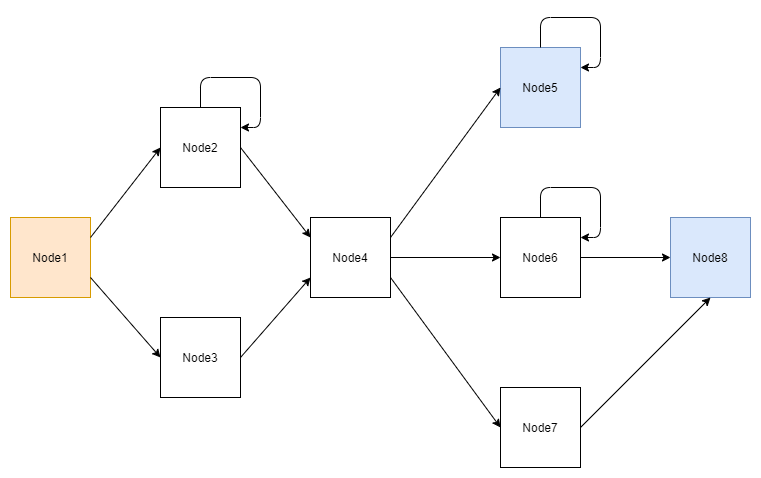

The diagram above was exported from draw.io. Its source (the exported page's mxGraphModel, read from the mxfile embedded in the PNG):
<mxGraphModel dx="1122" dy="714" grid="1" gridSize="10" guides="1" tooltips="1" connect="1" arrows="1" fold="1" page="1" pageScale="1" pageWidth="827" pageHeight="1169" math="0" shadow="0">
  <root>
    <mxCell id="0" />
    <mxCell id="1" parent="0" />
    <mxCell id="vaR_CC4qNHmIuvfTvlkF-1" value="Node1" style="whiteSpace=wrap;html=1;aspect=fixed;fillColor=#ffe6cc;strokeColor=#d79b00;" vertex="1" parent="1">
      <mxGeometry x="50" y="250" width="80" height="80" as="geometry" />
    </mxCell>
    <mxCell id="vaR_CC4qNHmIuvfTvlkF-2" value="Node2" style="whiteSpace=wrap;html=1;aspect=fixed;" vertex="1" parent="1">
      <mxGeometry x="200" y="140" width="80" height="80" as="geometry" />
    </mxCell>
    <mxCell id="vaR_CC4qNHmIuvfTvlkF-3" value="Node3" style="whiteSpace=wrap;html=1;aspect=fixed;" vertex="1" parent="1">
      <mxGeometry x="200" y="350" width="80" height="80" as="geometry" />
    </mxCell>
    <mxCell id="vaR_CC4qNHmIuvfTvlkF-4" value="Node4" style="whiteSpace=wrap;html=1;aspect=fixed;" vertex="1" parent="1">
      <mxGeometry x="350" y="250" width="80" height="80" as="geometry" />
    </mxCell>
    <mxCell id="vaR_CC4qNHmIuvfTvlkF-5" value="Node5" style="whiteSpace=wrap;html=1;aspect=fixed;fillColor=#dae8fc;strokeColor=#6c8ebf;" vertex="1" parent="1">
      <mxGeometry x="540" y="80" width="80" height="80" as="geometry" />
    </mxCell>
    <mxCell id="vaR_CC4qNHmIuvfTvlkF-6" value="Node6" style="whiteSpace=wrap;html=1;aspect=fixed;" vertex="1" parent="1">
      <mxGeometry x="540" y="250" width="80" height="80" as="geometry" />
    </mxCell>
    <mxCell id="vaR_CC4qNHmIuvfTvlkF-7" value="Node7" style="whiteSpace=wrap;html=1;aspect=fixed;" vertex="1" parent="1">
      <mxGeometry x="540" y="420" width="80" height="80" as="geometry" />
    </mxCell>
    <mxCell id="vaR_CC4qNHmIuvfTvlkF-8" value="" style="endArrow=classic;html=1;exitX=1;exitY=0.25;exitDx=0;exitDy=0;entryX=0;entryY=0.5;entryDx=0;entryDy=0;" edge="1" parent="1" source="vaR_CC4qNHmIuvfTvlkF-1" target="vaR_CC4qNHmIuvfTvlkF-2">
      <mxGeometry width="50" height="50" relative="1" as="geometry">
        <mxPoint x="160" y="300" as="sourcePoint" />
        <mxPoint x="210" y="250" as="targetPoint" />
      </mxGeometry>
    </mxCell>
    <mxCell id="vaR_CC4qNHmIuvfTvlkF-9" value="" style="endArrow=classic;html=1;exitX=1;exitY=0.75;exitDx=0;exitDy=0;entryX=0;entryY=0.5;entryDx=0;entryDy=0;" edge="1" parent="1" source="vaR_CC4qNHmIuvfTvlkF-1" target="vaR_CC4qNHmIuvfTvlkF-3">
      <mxGeometry width="50" height="50" relative="1" as="geometry">
        <mxPoint x="390" y="420" as="sourcePoint" />
        <mxPoint x="440" y="370" as="targetPoint" />
      </mxGeometry>
    </mxCell>
    <mxCell id="vaR_CC4qNHmIuvfTvlkF-10" value="" style="endArrow=classic;html=1;exitX=1;exitY=0.5;exitDx=0;exitDy=0;" edge="1" parent="1" source="vaR_CC4qNHmIuvfTvlkF-2">
      <mxGeometry width="50" height="50" relative="1" as="geometry">
        <mxPoint x="390" y="420" as="sourcePoint" />
        <mxPoint x="350" y="270" as="targetPoint" />
      </mxGeometry>
    </mxCell>
    <mxCell id="vaR_CC4qNHmIuvfTvlkF-11" value="" style="endArrow=classic;html=1;exitX=1;exitY=0.5;exitDx=0;exitDy=0;entryX=0;entryY=0.75;entryDx=0;entryDy=0;" edge="1" parent="1" source="vaR_CC4qNHmIuvfTvlkF-3" target="vaR_CC4qNHmIuvfTvlkF-4">
      <mxGeometry width="50" height="50" relative="1" as="geometry">
        <mxPoint x="390" y="420" as="sourcePoint" />
        <mxPoint x="440" y="370" as="targetPoint" />
      </mxGeometry>
    </mxCell>
    <mxCell id="vaR_CC4qNHmIuvfTvlkF-12" value="" style="endArrow=classic;html=1;exitX=1;exitY=0.25;exitDx=0;exitDy=0;entryX=0;entryY=0.5;entryDx=0;entryDy=0;" edge="1" parent="1" source="vaR_CC4qNHmIuvfTvlkF-4" target="vaR_CC4qNHmIuvfTvlkF-5">
      <mxGeometry width="50" height="50" relative="1" as="geometry">
        <mxPoint x="490" y="240" as="sourcePoint" />
        <mxPoint x="540" y="190" as="targetPoint" />
      </mxGeometry>
    </mxCell>
    <mxCell id="vaR_CC4qNHmIuvfTvlkF-13" value="" style="endArrow=classic;html=1;exitX=1;exitY=0.5;exitDx=0;exitDy=0;entryX=0;entryY=0.5;entryDx=0;entryDy=0;" edge="1" parent="1" source="vaR_CC4qNHmIuvfTvlkF-4" target="vaR_CC4qNHmIuvfTvlkF-6">
      <mxGeometry width="50" height="50" relative="1" as="geometry">
        <mxPoint x="460" y="390" as="sourcePoint" />
        <mxPoint x="510" y="340" as="targetPoint" />
      </mxGeometry>
    </mxCell>
    <mxCell id="vaR_CC4qNHmIuvfTvlkF-14" value="Node8" style="whiteSpace=wrap;html=1;aspect=fixed;fillColor=#dae8fc;strokeColor=#6c8ebf;" vertex="1" parent="1">
      <mxGeometry x="710" y="250" width="80" height="80" as="geometry" />
    </mxCell>
    <mxCell id="vaR_CC4qNHmIuvfTvlkF-15" value="" style="endArrow=classic;html=1;exitX=1;exitY=0.75;exitDx=0;exitDy=0;entryX=0;entryY=0.5;entryDx=0;entryDy=0;" edge="1" parent="1" source="vaR_CC4qNHmIuvfTvlkF-4" target="vaR_CC4qNHmIuvfTvlkF-7">
      <mxGeometry width="50" height="50" relative="1" as="geometry">
        <mxPoint x="530" y="390" as="sourcePoint" />
        <mxPoint x="580" y="340" as="targetPoint" />
      </mxGeometry>
    </mxCell>
    <mxCell id="vaR_CC4qNHmIuvfTvlkF-16" value="" style="endArrow=classic;html=1;exitX=1;exitY=0.5;exitDx=0;exitDy=0;entryX=0;entryY=0.5;entryDx=0;entryDy=0;" edge="1" parent="1" source="vaR_CC4qNHmIuvfTvlkF-6" target="vaR_CC4qNHmIuvfTvlkF-14">
      <mxGeometry width="50" height="50" relative="1" as="geometry">
        <mxPoint x="690" y="390" as="sourcePoint" />
        <mxPoint x="740" y="340" as="targetPoint" />
      </mxGeometry>
    </mxCell>
    <mxCell id="vaR_CC4qNHmIuvfTvlkF-17" value="" style="endArrow=classic;html=1;exitX=1;exitY=0.5;exitDx=0;exitDy=0;entryX=0.5;entryY=1;entryDx=0;entryDy=0;" edge="1" parent="1" source="vaR_CC4qNHmIuvfTvlkF-7" target="vaR_CC4qNHmIuvfTvlkF-14">
      <mxGeometry width="50" height="50" relative="1" as="geometry">
        <mxPoint x="660" y="430" as="sourcePoint" />
        <mxPoint x="710" y="380" as="targetPoint" />
      </mxGeometry>
    </mxCell>
    <mxCell id="vaR_CC4qNHmIuvfTvlkF-21" value="" style="endArrow=classic;html=1;exitX=0.5;exitY=0;exitDx=0;exitDy=0;entryX=1;entryY=0.25;entryDx=0;entryDy=0;" edge="1" parent="1" source="vaR_CC4qNHmIuvfTvlkF-2" target="vaR_CC4qNHmIuvfTvlkF-2">
      <mxGeometry width="50" height="50" relative="1" as="geometry">
        <mxPoint x="260" y="110" as="sourcePoint" />
        <mxPoint x="300" y="200" as="targetPoint" />
        <Array as="points">
          <mxPoint x="240" y="110" />
          <mxPoint x="300" y="110" />
          <mxPoint x="300" y="160" />
        </Array>
      </mxGeometry>
    </mxCell>
    <mxCell id="vaR_CC4qNHmIuvfTvlkF-22" value="" style="endArrow=classic;html=1;exitX=0.5;exitY=0;exitDx=0;exitDy=0;entryX=1;entryY=0.25;entryDx=0;entryDy=0;" edge="1" parent="1">
      <mxGeometry width="50" height="50" relative="1" as="geometry">
        <mxPoint x="580" y="80" as="sourcePoint" />
        <mxPoint x="620" y="100" as="targetPoint" />
        <Array as="points">
          <mxPoint x="580" y="50" />
          <mxPoint x="640" y="50" />
          <mxPoint x="640" y="100" />
        </Array>
      </mxGeometry>
    </mxCell>
    <mxCell id="vaR_CC4qNHmIuvfTvlkF-23" value="" style="endArrow=classic;html=1;exitX=0.5;exitY=0;exitDx=0;exitDy=0;entryX=1;entryY=0.25;entryDx=0;entryDy=0;" edge="1" parent="1">
      <mxGeometry width="50" height="50" relative="1" as="geometry">
        <mxPoint x="580" y="250" as="sourcePoint" />
        <mxPoint x="620" y="270" as="targetPoint" />
        <Array as="points">
          <mxPoint x="580" y="220" />
          <mxPoint x="640" y="220" />
          <mxPoint x="640" y="270" />
        </Array>
      </mxGeometry>
    </mxCell>
  </root>
</mxGraphModel>